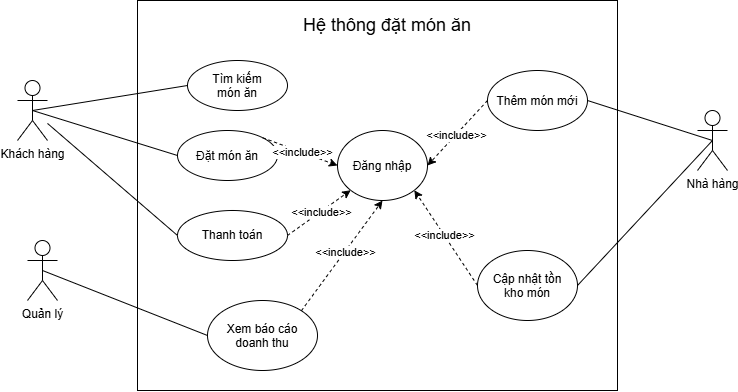

The diagram above was exported from draw.io. Its source (the exported page's mxGraphModel, read from the mxfile embedded in the PNG):
<mxGraphModel dx="986" dy="603" grid="1" gridSize="10" guides="1" tooltips="1" connect="1" arrows="1" fold="1" page="1" pageScale="1" pageWidth="850" pageHeight="1100" math="0" shadow="0">
  <root>
    <mxCell id="0" />
    <mxCell id="1" parent="0" />
    <mxCell id="99IyVwp5b_WkKvtfmNBc-1" parent="1" style="shape=umlActor;verticalLabelPosition=bottom;verticalAlign=top;html=1;outlineConnect=0;" value="Khách hàng" vertex="1">
      <mxGeometry height="60" width="30" x="80" y="200" as="geometry" />
    </mxCell>
    <mxCell id="99IyVwp5b_WkKvtfmNBc-5" parent="1" style="rounded=0;whiteSpace=wrap;html=1;" value="" vertex="1">
      <mxGeometry height="390" width="480" x="200" y="120" as="geometry" />
    </mxCell>
    <mxCell id="99IyVwp5b_WkKvtfmNBc-7" parent="1" style="text;html=1;whiteSpace=wrap;strokeColor=none;fillColor=none;align=center;verticalAlign=middle;rounded=0;" value="&lt;font style=&quot;font-size: 18px;&quot;&gt;Hệ thông đặt món ăn&lt;/font&gt;" vertex="1">
      <mxGeometry height="30" width="180" x="360" y="130" as="geometry" />
    </mxCell>
    <mxCell id="99IyVwp5b_WkKvtfmNBc-10" parent="1" style="shape=umlActor;verticalLabelPosition=bottom;verticalAlign=top;html=1;outlineConnect=0;" value="Quản lý" vertex="1">
      <mxGeometry height="60" width="30" x="90" y="360" as="geometry" />
    </mxCell>
    <mxCell id="99IyVwp5b_WkKvtfmNBc-11" parent="1" style="shape=umlActor;verticalLabelPosition=bottom;verticalAlign=top;html=1;outlineConnect=0;" value="Nhà hàng" vertex="1">
      <mxGeometry height="60" width="30" x="760" y="230" as="geometry" />
    </mxCell>
    <mxCell id="99IyVwp5b_WkKvtfmNBc-12" parent="1" style="ellipse;whiteSpace=wrap;html=1;shapeInside=1;" value="Tìm kiếm món ăn" vertex="1">
      <mxGeometry height="50" width="100" x="250" y="180" as="geometry" />
    </mxCell>
    <mxCell id="99IyVwp5b_WkKvtfmNBc-13" parent="1" style="ellipse;whiteSpace=wrap;html=1;shapeInside=1;" value="Đặt món ăn&lt;div&gt;&lt;br/&gt;&lt;/div&gt;" vertex="1">
      <mxGeometry height="50" width="100" x="240" y="250" as="geometry" />
    </mxCell>
    <mxCell id="99IyVwp5b_WkKvtfmNBc-14" parent="1" style="ellipse;whiteSpace=wrap;html=1;shapeInside=1;" value="Thêm món mới" vertex="1">
      <mxGeometry height="60" width="100" x="550" y="190" as="geometry" />
    </mxCell>
    <mxCell id="99IyVwp5b_WkKvtfmNBc-15" parent="1" style="ellipse;whiteSpace=wrap;html=1;shapeInside=1;" value="Cập nhật tồn kho món" vertex="1">
      <mxGeometry height="70" width="100" x="540" y="370" as="geometry" />
    </mxCell>
    <mxCell id="99IyVwp5b_WkKvtfmNBc-16" parent="1" style="ellipse;whiteSpace=wrap;html=1;shapeInside=1;" value="Xem báo cáo doanh thu" vertex="1">
      <mxGeometry height="70" width="110" x="270" y="420" as="geometry" />
    </mxCell>
    <mxCell id="99IyVwp5b_WkKvtfmNBc-17" parent="1" style="ellipse;whiteSpace=wrap;html=1;shapeInside=1;" value="Đăng nhập" vertex="1">
      <mxGeometry height="70" width="90" x="400" y="250" as="geometry" />
    </mxCell>
    <mxCell id="99IyVwp5b_WkKvtfmNBc-18" edge="1" parent="1" source="99IyVwp5b_WkKvtfmNBc-1" style="endArrow=none;html=1;rounded=0;exitX=0.5;exitY=0.5;exitDx=0;exitDy=0;exitPerimeter=0;entryX=0;entryY=0.5;entryDx=0;entryDy=0;" target="99IyVwp5b_WkKvtfmNBc-12" value="">
      <mxGeometry height="50" relative="1" width="50" as="geometry">
        <mxPoint x="400" y="440" as="sourcePoint" />
        <mxPoint x="450" y="390" as="targetPoint" />
      </mxGeometry>
    </mxCell>
    <mxCell id="99IyVwp5b_WkKvtfmNBc-19" edge="1" parent="1" source="99IyVwp5b_WkKvtfmNBc-1" style="endArrow=none;html=1;rounded=0;exitX=0.5;exitY=0.5;exitDx=0;exitDy=0;exitPerimeter=0;entryX=0;entryY=0.5;entryDx=0;entryDy=0;" target="99IyVwp5b_WkKvtfmNBc-13" value="">
      <mxGeometry height="50" relative="1" width="50" as="geometry">
        <mxPoint x="400" y="440" as="sourcePoint" />
        <mxPoint x="450" y="390" as="targetPoint" />
      </mxGeometry>
    </mxCell>
    <mxCell id="99IyVwp5b_WkKvtfmNBc-20" edge="1" parent="1" source="99IyVwp5b_WkKvtfmNBc-10" style="endArrow=none;html=1;rounded=0;exitX=0.5;exitY=0.5;exitDx=0;exitDy=0;exitPerimeter=0;entryX=0;entryY=0.5;entryDx=0;entryDy=0;" target="99IyVwp5b_WkKvtfmNBc-16" value="">
      <mxGeometry height="50" relative="1" width="50" as="geometry">
        <mxPoint x="400" y="440" as="sourcePoint" />
        <mxPoint x="450" y="390" as="targetPoint" />
      </mxGeometry>
    </mxCell>
    <mxCell id="99IyVwp5b_WkKvtfmNBc-21" edge="1" parent="1" source="99IyVwp5b_WkKvtfmNBc-11" style="endArrow=none;html=1;rounded=0;exitX=0.5;exitY=0.5;exitDx=0;exitDy=0;exitPerimeter=0;entryX=1;entryY=0.5;entryDx=0;entryDy=0;" target="99IyVwp5b_WkKvtfmNBc-14" value="">
      <mxGeometry height="50" relative="1" width="50" as="geometry">
        <mxPoint x="400" y="440" as="sourcePoint" />
        <mxPoint x="450" y="390" as="targetPoint" />
      </mxGeometry>
    </mxCell>
    <mxCell id="99IyVwp5b_WkKvtfmNBc-22" edge="1" parent="1" source="99IyVwp5b_WkKvtfmNBc-15" style="endArrow=none;html=1;rounded=0;entryX=0.5;entryY=0.5;entryDx=0;entryDy=0;entryPerimeter=0;exitX=1;exitY=0.5;exitDx=0;exitDy=0;" target="99IyVwp5b_WkKvtfmNBc-11" value="">
      <mxGeometry height="50" relative="1" width="50" as="geometry">
        <mxPoint x="400" y="440" as="sourcePoint" />
        <mxPoint x="450" y="390" as="targetPoint" />
      </mxGeometry>
    </mxCell>
    <mxCell id="99IyVwp5b_WkKvtfmNBc-23" edge="1" parent="1" source="99IyVwp5b_WkKvtfmNBc-13" style="endArrow=classic;html=1;rounded=0;dashed=1;exitX=1;exitY=0;exitDx=0;exitDy=0;entryX=0;entryY=0.5;entryDx=0;entryDy=0;" target="99IyVwp5b_WkKvtfmNBc-17" value="">
      <mxGeometry height="50" relative="1" width="50" as="geometry">
        <mxPoint x="400" y="440" as="sourcePoint" />
        <mxPoint x="450" y="390" as="targetPoint" />
      </mxGeometry>
    </mxCell>
    <mxCell id="99IyVwp5b_WkKvtfmNBc-24" connectable="0" parent="99IyVwp5b_WkKvtfmNBc-23" style="edgeLabel;html=1;align=center;verticalAlign=middle;resizable=0;points=[];" value="&amp;lt;&amp;lt;include&amp;gt;&amp;gt;" vertex="1">
      <mxGeometry relative="1" x="0.0652" as="geometry">
        <mxPoint as="offset" />
      </mxGeometry>
    </mxCell>
    <mxCell id="99IyVwp5b_WkKvtfmNBc-27" edge="1" parent="1" source="99IyVwp5b_WkKvtfmNBc-16" style="endArrow=classic;html=1;rounded=0;dashed=1;exitX=1;exitY=0;exitDx=0;exitDy=0;entryX=0.5;entryY=1;entryDx=0;entryDy=0;" target="99IyVwp5b_WkKvtfmNBc-17" value="">
      <mxGeometry height="50" relative="1" width="50" as="geometry">
        <mxPoint x="425" y="350" as="sourcePoint" />
        <mxPoint x="385" y="390" as="targetPoint" />
      </mxGeometry>
    </mxCell>
    <mxCell id="99IyVwp5b_WkKvtfmNBc-28" connectable="0" parent="99IyVwp5b_WkKvtfmNBc-27" style="edgeLabel;html=1;align=center;verticalAlign=middle;resizable=0;points=[];" value="&amp;lt;&amp;lt;include&amp;gt;&amp;gt;" vertex="1">
      <mxGeometry relative="1" x="0.0652" as="geometry">
        <mxPoint as="offset" />
      </mxGeometry>
    </mxCell>
    <mxCell id="99IyVwp5b_WkKvtfmNBc-30" edge="1" parent="1" source="99IyVwp5b_WkKvtfmNBc-14" style="endArrow=classic;html=1;rounded=0;dashed=1;exitX=0;exitY=0.5;exitDx=0;exitDy=0;entryX=1;entryY=0.5;entryDx=0;entryDy=0;" target="99IyVwp5b_WkKvtfmNBc-17" value="">
      <mxGeometry height="50" relative="1" width="50" as="geometry">
        <mxPoint x="429.55" y="430" as="sourcePoint" />
        <mxPoint x="470.55" y="300" as="targetPoint" />
      </mxGeometry>
    </mxCell>
    <mxCell id="99IyVwp5b_WkKvtfmNBc-31" connectable="0" parent="99IyVwp5b_WkKvtfmNBc-30" style="edgeLabel;html=1;align=center;verticalAlign=middle;resizable=0;points=[];" value="&amp;lt;&amp;lt;include&amp;gt;&amp;gt;" vertex="1">
      <mxGeometry relative="1" x="0.0652" as="geometry">
        <mxPoint as="offset" />
      </mxGeometry>
    </mxCell>
    <mxCell id="99IyVwp5b_WkKvtfmNBc-35" edge="1" parent="1" source="99IyVwp5b_WkKvtfmNBc-15" style="endArrow=classic;html=1;rounded=0;dashed=1;entryX=1;entryY=1;entryDx=0;entryDy=0;exitX=0;exitY=0.5;exitDx=0;exitDy=0;" target="99IyVwp5b_WkKvtfmNBc-17" value="">
      <mxGeometry height="50" relative="1" width="50" as="geometry">
        <mxPoint x="404.11" y="425" as="sourcePoint" />
        <mxPoint x="445.11" y="295" as="targetPoint" />
      </mxGeometry>
    </mxCell>
    <mxCell id="99IyVwp5b_WkKvtfmNBc-36" connectable="0" parent="99IyVwp5b_WkKvtfmNBc-35" style="edgeLabel;html=1;align=center;verticalAlign=middle;resizable=0;points=[];" value="&amp;lt;&amp;lt;include&amp;gt;&amp;gt;" vertex="1">
      <mxGeometry relative="1" x="0.0652" as="geometry">
        <mxPoint as="offset" />
      </mxGeometry>
    </mxCell>
    <mxCell id="99IyVwp5b_WkKvtfmNBc-37" parent="1" style="ellipse;whiteSpace=wrap;html=1;" value="Thanh toán" vertex="1">
      <mxGeometry height="50" width="110" x="240" y="330" as="geometry" />
    </mxCell>
    <mxCell id="99IyVwp5b_WkKvtfmNBc-38" edge="1" parent="1" source="99IyVwp5b_WkKvtfmNBc-1" style="endArrow=none;html=1;rounded=0;entryX=0;entryY=0.5;entryDx=0;entryDy=0;" target="99IyVwp5b_WkKvtfmNBc-37" value="">
      <mxGeometry height="50" relative="1" width="50" as="geometry">
        <mxPoint x="400" y="440" as="sourcePoint" />
        <mxPoint x="450" y="390" as="targetPoint" />
      </mxGeometry>
    </mxCell>
    <mxCell id="99IyVwp5b_WkKvtfmNBc-44" edge="1" parent="1" source="99IyVwp5b_WkKvtfmNBc-37" style="endArrow=classic;html=1;rounded=0;dashed=1;exitX=1;exitY=0.5;exitDx=0;exitDy=0;entryX=0;entryY=1;entryDx=0;entryDy=0;" target="99IyVwp5b_WkKvtfmNBc-17" value="">
      <mxGeometry height="50" relative="1" width="50" as="geometry">
        <mxPoint x="330.11" y="419.75" as="sourcePoint" />
        <mxPoint x="406.11" y="239.75" as="targetPoint" />
      </mxGeometry>
    </mxCell>
    <mxCell id="99IyVwp5b_WkKvtfmNBc-45" connectable="0" parent="99IyVwp5b_WkKvtfmNBc-44" style="edgeLabel;html=1;align=center;verticalAlign=middle;resizable=0;points=[];" value="&amp;lt;&amp;lt;include&amp;gt;&amp;gt;" vertex="1">
      <mxGeometry relative="1" x="0.0652" as="geometry">
        <mxPoint as="offset" />
      </mxGeometry>
    </mxCell>
  </root>
</mxGraphModel>